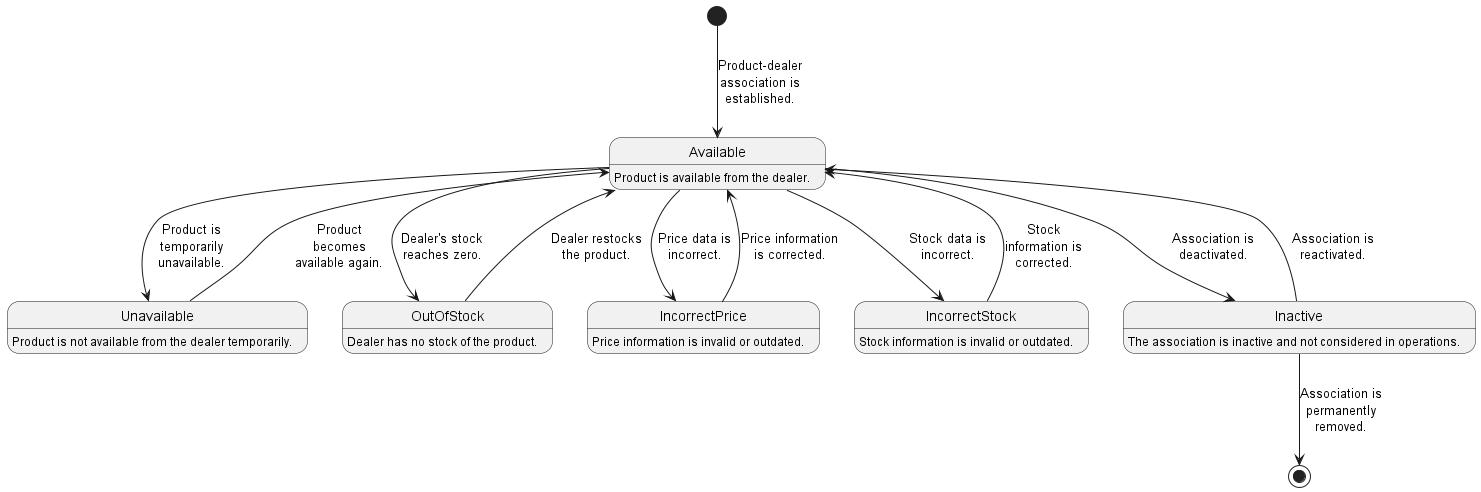

The diagram above was rendered by PlantUML. Its source (embedded in the PNG):
@startuml ProductDealer
skinparam maxMessageSize 100
skinparam wrapWidth 400

[*] --> Available : Product-dealer association is established.

Available : Product is available from the dealer.
Available --> Unavailable : Product is temporarily unavailable.

Unavailable : Product is not available from the dealer temporarily.
Unavailable --> Available : Product becomes available again.

Available --> OutOfStock : Dealer's stock reaches zero.

OutOfStock : Dealer has no stock of the product.
OutOfStock --> Available : Dealer restocks the product.

Available --> IncorrectPrice : Price data is incorrect.

IncorrectPrice : Price information is invalid or outdated.
IncorrectPrice --> Available : Price information is corrected.

Available --> IncorrectStock : Stock data is incorrect.

IncorrectStock : Stock information is invalid or outdated.
IncorrectStock --> Available : Stock information is corrected.

Available --> Inactive : Association is deactivated.

Inactive : The association is inactive and not considered in operations.
Inactive --> Available : Association is reactivated.

Inactive --> [*] : Association is permanently removed.

@enduml